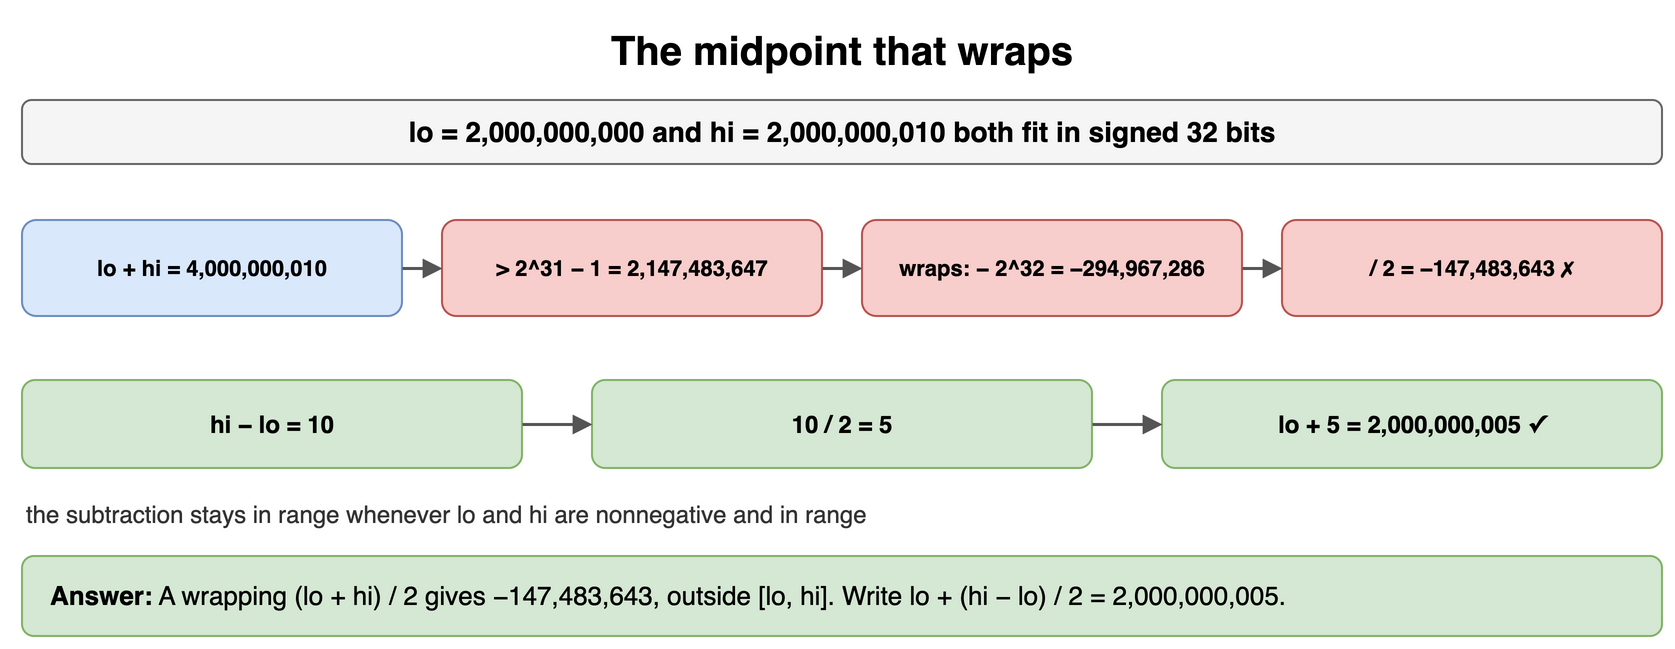

The diagram above was exported from draw.io. Its source (the exported page's mxGraphModel, read from the mxfile embedded in the PNG):
<mxGraphModel dx="900" dy="334" grid="1" gridSize="10" guides="1" tooltips="1" connect="1" arrows="1" fold="1" page="1" pageScale="1" pageWidth="900" pageHeight="334" math="0" shadow="0">
  <root>
    <mxCell id="0" />
    <mxCell id="1" parent="0" />
    <mxCell id="b161" value="The midpoint that wraps" style="text;html=1;align=center;verticalAlign=middle;whiteSpace=wrap;fontSize=20;fontStyle=1;" vertex="1" parent="1">
      <mxGeometry x="40" y="10" width="820" height="30" as="geometry" />
    </mxCell>
    <mxCell id="b162" value="lo = 2,000,000,000 and hi = 2,000,000,010 both fit in signed 32 bits" style="rounded=1;whiteSpace=wrap;html=1;fillColor=#f5f5f5;strokeColor=#666666;fontStyle=1;fontSize=14;" vertex="1" parent="1">
      <mxGeometry x="40" y="50" width="820" height="32" as="geometry" />
    </mxCell>
    <mxCell id="b163" value="lo + hi = 4,000,000,010" style="rounded=1;whiteSpace=wrap;html=1;fillColor=#dae8fc;strokeColor=#6c8ebf;fontSize=11;align=center;fontStyle=1;" vertex="1" parent="1">
      <mxGeometry x="40" y="110" width="190" height="48" as="geometry" />
    </mxCell>
    <mxCell id="b164" value="&gt; 2^31 − 1 = 2,147,483,647" style="rounded=1;whiteSpace=wrap;html=1;fillColor=#f8cecc;strokeColor=#b85450;fontSize=11;align=center;fontStyle=1;" vertex="1" parent="1">
      <mxGeometry x="250" y="110" width="190" height="48" as="geometry" />
    </mxCell>
    <mxCell id="b165" value="wraps: − 2^32 = −294,967,286" style="rounded=1;whiteSpace=wrap;html=1;fillColor=#f8cecc;strokeColor=#b85450;fontSize=11;align=center;fontStyle=1;" vertex="1" parent="1">
      <mxGeometry x="460" y="110" width="190" height="48" as="geometry" />
    </mxCell>
    <mxCell id="b166" value="/ 2 = −147,483,643 ✗" style="rounded=1;whiteSpace=wrap;html=1;fillColor=#f8cecc;strokeColor=#b85450;fontSize=11;align=center;fontStyle=1;" vertex="1" parent="1">
      <mxGeometry x="670" y="110" width="190" height="48" as="geometry" />
    </mxCell>
    <mxCell id="b167" value="" style="endArrow=block;endSize=6;html=1;strokeWidth=1.5;strokeColor=#555555;fontSize=11;labelBackgroundColor=#ffffff;" edge="1" parent="1" source="b163" target="b164">
      <mxGeometry relative="1" as="geometry" />
    </mxCell>
    <mxCell id="b168" value="" style="endArrow=block;endSize=6;html=1;strokeWidth=1.5;strokeColor=#555555;fontSize=11;labelBackgroundColor=#ffffff;" edge="1" parent="1" source="b164" target="b165">
      <mxGeometry relative="1" as="geometry" />
    </mxCell>
    <mxCell id="b169" value="" style="endArrow=block;endSize=6;html=1;strokeWidth=1.5;strokeColor=#555555;fontSize=11;labelBackgroundColor=#ffffff;" edge="1" parent="1" source="b165" target="b166">
      <mxGeometry relative="1" as="geometry" />
    </mxCell>
    <mxCell id="b1610" value="hi − lo = 10" style="rounded=1;whiteSpace=wrap;html=1;fillColor=#d5e8d4;strokeColor=#82b366;fontSize=12;align=center;fontStyle=1;" vertex="1" parent="1">
      <mxGeometry x="40" y="190" width="250" height="44" as="geometry" />
    </mxCell>
    <mxCell id="b1611" value="10 / 2 = 5" style="rounded=1;whiteSpace=wrap;html=1;fillColor=#d5e8d4;strokeColor=#82b366;fontSize=12;align=center;fontStyle=1;" vertex="1" parent="1">
      <mxGeometry x="325" y="190" width="250" height="44" as="geometry" />
    </mxCell>
    <mxCell id="b1612" value="lo + 5 = 2,000,000,005 ✓" style="rounded=1;whiteSpace=wrap;html=1;fillColor=#d5e8d4;strokeColor=#82b366;fontSize=12;align=center;fontStyle=1;" vertex="1" parent="1">
      <mxGeometry x="610" y="190" width="250" height="44" as="geometry" />
    </mxCell>
    <mxCell id="b1613" value="" style="endArrow=block;endSize=6;html=1;strokeWidth=1.5;strokeColor=#555555;fontSize=11;labelBackgroundColor=#ffffff;" edge="1" parent="1" source="b1610" target="b1611">
      <mxGeometry relative="1" as="geometry" />
    </mxCell>
    <mxCell id="b1614" value="" style="endArrow=block;endSize=6;html=1;strokeWidth=1.5;strokeColor=#555555;fontSize=11;labelBackgroundColor=#ffffff;" edge="1" parent="1" source="b1611" target="b1612">
      <mxGeometry relative="1" as="geometry" />
    </mxCell>
    <mxCell id="b1615" value="the subtraction stays in range whenever lo and hi are nonnegative and in range" style="text;html=1;whiteSpace=wrap;fontSize=11;align=left;verticalAlign=middle;fontSize=12;fontColor=#333333;" vertex="1" parent="1">
      <mxGeometry x="40" y="248" width="820" height="18" as="geometry" />
    </mxCell>
    <mxCell id="b1616" value="&lt;b&gt;Answer:&lt;/b&gt; A wrapping (lo + hi) / 2 gives −147,483,643, outside [lo, hi]. Write lo + (hi − lo) / 2 = 2,000,000,005." style="rounded=1;whiteSpace=wrap;html=1;fillColor=#d5e8d4;strokeColor=#82b366;fontSize=13;align=left;spacingLeft=12;" vertex="1" parent="1">
      <mxGeometry x="40" y="278" width="820" height="40" as="geometry" />
    </mxCell>
  </root>
</mxGraphModel>